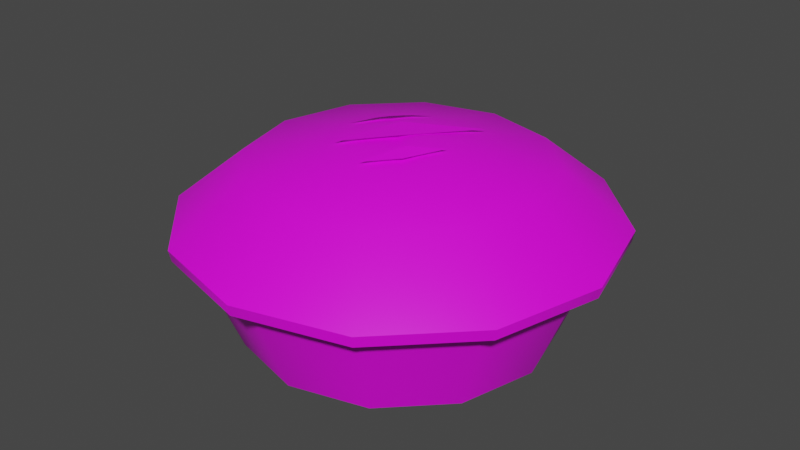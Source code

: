# Source: pie.blend  (saved by Blender 2.90.8; exported with 4.5.12 LTS)
import bpy
from mathutils import Matrix  # noqa: F401  (used for matrix-valued properties, if any)

bpy.ops.wm.read_factory_settings(use_empty=True)
scene = bpy.context.scene
scene.name = 'Scene'

# ---- collections
col_collection = bpy.data.collections.new('Collection'); scene.collection.children.link(col_collection)

# ---- images (referenced by path relative to the original .blend; pixels are not part of the script)
import os
ASSET_DIR = os.environ.get("B2B_ASSET_DIR", "")  # directory of the original .blend (textures are referenced by path, not embedded)
HERE = os.path.dirname(os.path.abspath(__file__))  # packed textures are extracted next to this script under _unpacked/

def load_image(name, relpath, width, height, colorspace="sRGB"):
    """Load a texture the original file referenced (path relative to the .blend, or extracted next to this script)."""
    p = next((c for c in (os.path.join(HERE, relpath), os.path.join(ASSET_DIR, relpath)) if relpath and os.path.exists(c)), "")
    if p:
        img = bpy.data.images.load(p, check_existing=True)
        img.name = name
    else:  # same state as the original file: an image datablock whose file is absent (Cycles renders it pink)
        img = bpy.data.images.new(name, width, height)
        img.source = "FILE"
        img.filepath = "//" + (relpath or name)
    img.colorspace_settings.name = colorspace
    return img
img_palettesaw_png = load_image('palettesaw.png', 'palettesaw.png', 1024, 1024, 'sRGB')

# ---- materials (node trees are filled in below, after node groups)
mat_material_001 = bpy.data.materials.new('Material.001')
mat_material_001.use_transparent_shadow = False

# ---- node groups
ng_auto_smooth = bpy.data.node_groups.new('Auto Smooth', 'GeometryNodeTree')
_s = ng_auto_smooth.interface.new_socket(name='Geometry', in_out='OUTPUT', socket_type='NodeSocketGeometry')
_s = ng_auto_smooth.interface.new_socket(name='Geometry', in_out='INPUT', socket_type='NodeSocketGeometry')
_s = ng_auto_smooth.interface.new_socket(name='Angle', in_out='INPUT', socket_type='NodeSocketFloat')
_s.subtype = 'ANGLE'
_s.min_value = 0.0
_s.max_value = 3.142
ng_auto_smooth.is_modifier = True
_N = ng_auto_smooth.nodes; _L = ng_auto_smooth.links
n0 = _N.new('NodeGroupOutput'); n0.name = 'Group Output'; n0.location = (480, -100)
n1 = _N.new('NodeGroupInput'); n1.name = 'Group Input'; n1.location = (-420, -300)
n2 = _N.new('NodeGroupInput'); n2.name = 'Group Input.001'; n2.location = (-60, -100)
n3 = _N.new('GeometryNodeSetShadeSmooth'); n3.name = 'Set Shade Smooth'; n3.location = (120, -100)
n3.domain = 'EDGE'
n4 = _N.new('GeometryNodeSetShadeSmooth'); n4.name = 'Set Shade Smooth.001'; n4.location = (300, -100)
n5 = _N.new('GeometryNodeInputMeshEdgeAngle'); n5.name = 'Edge Angle'; n5.location = (-420, -220)
n6 = _N.new('GeometryNodeInputEdgeSmooth'); n6.name = 'Is Edge Smooth'; n6.location = (-60, -160)
n7 = _N.new('GeometryNodeInputShadeSmooth'); n7.name = 'Is Face Smooth'; n7.location = (-240, -340)
n8 = _N.new('FunctionNodeBooleanMath'); n8.name = 'Boolean Math'; n8.location = (-60, -220)
n9 = _N.new('FunctionNodeCompare'); n9.name = 'Compare'; n9.location = (-240, -180)
n9.operation = 'LESS_EQUAL'
_L.new(n5.outputs[0], n9.inputs[0])
_L.new(n4.outputs[0], n0.inputs[0])
_L.new(n1.outputs[1], n9.inputs[1])
_L.new(n9.outputs[0], n8.inputs[0])
_L.new(n7.outputs[0], n8.inputs[1])
_L.new(n2.outputs[0], n3.inputs[0])
_L.new(n6.outputs[0], n3.inputs[1])
_L.new(n3.outputs[0], n4.inputs[0])
_L.new(n8.outputs[0], n3.inputs[2])
n0.is_active_output = True

# ---- material node trees
mat_material_001.use_nodes = True; mat_material_001.node_tree.nodes.clear()
_N = mat_material_001.node_tree.nodes; _L = mat_material_001.node_tree.links
n0 = _N.new('ShaderNodeBsdfPrincipled'); n0.name = 'Principled BSDF'; n0.location = (10, 300)
n0.distribution = 'GGX'
n0.subsurface_method = 'BURLEY'
n0.inputs[3].default_value = 1.45
n0.inputs[27].default_value = (0.0, 0.0, 0.0, 1.0)
n0.inputs[28].default_value = 1.0
n1 = _N.new('ShaderNodeOutputMaterial'); n1.name = 'Material Output'; n1.location = (300, 300)
n2 = _N.new('ShaderNodeTexImage'); n2.name = 'Image Texture'; n2.location = (-280, 275)
n2.image = img_palettesaw_png
_L.new(n0.outputs[0], n1.inputs[0])
_L.new(n2.outputs[0], n0.inputs[0])
n1.is_active_output = True

# ---- world
world_world = bpy.data.worlds.new('World'); scene.world = world_world
world_world.use_nodes = True; world_world.node_tree.nodes.clear()
_N = world_world.node_tree.nodes; _L = world_world.node_tree.links
n0 = _N.new('ShaderNodeOutputWorld'); n0.name = 'World Output'; n0.location = (300, 300)
n1 = _N.new('ShaderNodeBackground'); n1.name = 'Background'; n1.location = (10, 300)
n1.inputs[0].default_value = (0.05088, 0.05088, 0.05088, 1.0)
_L.new(n1.outputs[0], n0.inputs[0])
n0.is_active_output = True
world_world.color = (0.05088, 0.05088, 0.05088)
world_world.use_sun_shadow = False
world_world.sun_shadow_jitter_overblur = 0.0

# ---- meshes
me_cylinder = bpy.data.meshes.new('Cylinder')
me_cylinder.from_pydata([(-4.201e-09, -2.605e-08, 0.1701), (-4.201e-09, 0.7335, 0.0), (0.0, 0.898, 0.4057), (0.3667, 0.6352, 0.0), (0.449, 0.7777, 0.4057), (0.6352, 0.3667, 0.0), (0.7777, 0.449, 0.4057), (0.7335, -5.811e-08, 0.0), (0.898, -3.925e-08, 0.4057), (0.6352, -0.3667, 0.0), (0.7777, -0.449, 0.4057), (0.3667, -0.6352, 0.0), (0.449, -0.7777, 0.4057), (1.066e-07, -0.7335, 0.0), (1.356e-07, -0.898, 0.4057), (-0.3667, -0.6352, 0.0), (-0.449, -0.7777, 0.4057), (-0.6352, -0.3667, 0.0), (-0.7777, -0.449, 0.4057), (-0.7335, -3.67e-07, 0.0), (-0.898, -4.175e-07, 0.4057), (-0.6352, 0.3667, 0.0), (-0.7777, 0.449, 0.4057), (-0.3667, 0.6352, 0.0), (-0.449, 0.7777, 0.4057), (-0.6095, 0.3519, 0.7879), (-1.7e-09, 1.016, 0.4782), (0.5079, 0.8797, 0.4782), (0.8797, 0.5079, 0.4782), (1.016, -5.694e-08, 0.4782), (0.8797, -0.5079, 0.4782), (0.5079, -0.8797, 0.4782), (1.517e-07, -1.016, 0.4782), (-0.5079, -0.8797, 0.4782), (-0.8797, -0.5079, 0.4782), (-1.016, -4.848e-07, 0.4782), (-0.8797, 0.5079, 0.4782), (-0.5079, 0.8797, 0.4782), (-1.363e-09, 1.027, 0.5303), (0.5133, 0.889, 0.5303), (0.889, 0.5133, 0.5303), (1.027, -5.606e-08, 0.5303), (0.889, -0.5133, 0.5303), (0.5133, -0.889, 0.5303), (1.536e-07, -1.027, 0.5303), (-0.5133, -0.889, 0.5303), (-0.889, -0.5133, 0.5303), (-1.027, -4.884e-07, 0.5303), (-0.889, 0.5133, 0.5303), (-0.5133, 0.889, 0.5303), (-0.7038, -3.851e-07, 0.7879), (-0.6095, -0.3519, 0.7879), (-0.3519, -0.6095, 0.7879), (1.03e-07, -0.7038, 0.7879), (0.3519, -0.6095, 0.7879), (0.6095, -0.3519, 0.7879), (0.7038, -8.866e-08, 0.7879), (0.6095, 0.3519, 0.7879), (0.3519, 0.6095, 0.7879), (-3.279e-09, 0.7038, 0.7879), (-3.51e-09, -5.882e-08, 0.9334), (-0.3519, 0.6095, 0.7879)], [], [(0, 1, 3), (16, 14, 32, 33), (1, 2, 4, 3), (0, 3, 5), (20, 18, 34, 35), (3, 4, 6, 5), (0, 5, 7), (4, 2, 26, 27), (5, 6, 8, 7), (0, 7, 9), (24, 22, 36, 37), (7, 8, 10, 9), (0, 9, 11), (2, 24, 37, 26), (9, 10, 12, 11), (0, 11, 13), (6, 4, 27, 28), (11, 12, 14, 13), (0, 13, 15), (10, 8, 29, 30), (13, 14, 16, 15), (0, 15, 17), (14, 12, 31, 32), (15, 16, 18, 17), (0, 17, 19), (18, 16, 33, 34), (17, 18, 20, 19), (0, 19, 21), (22, 20, 35, 36), (19, 20, 22, 21), (0, 21, 23), (8, 6, 28, 29), (21, 22, 24, 23), (0, 23, 1), (12, 10, 30, 31), (23, 24, 2, 1), (31, 30, 42, 43), (36, 35, 47, 48), (29, 28, 40, 41), (26, 37, 49, 38), (34, 33, 45, 46), (27, 26, 38, 39), (32, 31, 43, 44), (37, 36, 48, 49), (30, 29, 41, 42), (35, 34, 46, 47), (28, 27, 39, 40), (33, 32, 44, 45), (48, 47, 50, 25), (41, 40, 57, 56), (38, 49, 61, 59), (46, 45, 52, 51), (39, 38, 59, 58), (44, 43, 54, 53), (49, 48, 25, 61), (42, 41, 56, 55), (47, 46, 51, 50), (40, 39, 58, 57), (45, 44, 53, 52), (43, 42, 55, 54), (60, 52, 53), (60, 54, 55), (60, 25, 50), (60, 56, 57), (60, 51, 52), (60, 58, 59), (60, 53, 54), (60, 59, 61), (60, 55, 56), (60, 61, 25), (60, 50, 51), (60, 57, 58)])
me_cylinder.polygons.foreach_set('use_smooth', [True] * 72)
_k = set([(2, 4), (2, 24), (4, 6), (6, 8), (8, 10), (10, 12), (12, 14), (14, 16), (16, 18), (18, 20), (20, 22), (22, 24)])
me_cylinder.attributes.new('sharp_edge', 'BOOLEAN', 'EDGE').data.foreach_set('value', [ (min(e.vertices), max(e.vertices)) in _k for e in me_cylinder.edges])
_uv = me_cylinder.uv_layers.new(name='UVMap')
_uv.uv.foreach_set('vector', [0.7783, 0.08366, 0.7864, 0.08805, 0.7852, 0.09567, 0.8311, 0.02782, 0.8296, 0.03715, 0.8273, 0.03644, 0.8291, 0.0259, 0.825, 0.03813, 0.8156, 0.03715, 0.8172, 0.02782, 0.8262, 0.03052, 0.7702, 0.08366, 0.777, 0.07165, 0.7783, 0.07926, 0.8156, 0.07077, 0.8156, 0.08153, 0.8134, 0.08224, 0.8134, 0.07006, 0.8262, 0.06414, 0.8352, 0.06144, 0.8368, 0.07077, 0.8274, 0.07175, 0.7702, 0.08366, 0.7783, 0.07926, 0.7783, 0.08805, 0.8172, 0.02782, 0.8156, 0.03715, 0.8134, 0.03644, 0.8151, 0.0259, 0.8274, 0.07175, 0.8368, 0.07077, 0.8368, 0.08153, 0.8274, 0.08055, 0.7702, 0.08366, 0.7783, 0.08805, 0.777, 0.09567, 0.8156, 0.04791, 0.8172, 0.05724, 0.8151, 0.05916, 0.8134, 0.04862, 0.8274, 0.08055, 0.8368, 0.08153, 0.8352, 0.09086, 0.8262, 0.08816, 0.7864, 0.08366, 0.7933, 0.07165, 0.7945, 0.07926, 0.8156, 0.03715, 0.8156, 0.04791, 0.8134, 0.04862, 0.8134, 0.03644, 0.8401, 0.05454, 0.8311, 0.05724, 0.8296, 0.04791, 0.8389, 0.04693, 0.7864, 0.08366, 0.7945, 0.07926, 0.7945, 0.08805, 0.8368, 0.07077, 0.8352, 0.06144, 0.8373, 0.05952, 0.839, 0.07006, 0.8389, 0.04693, 0.8296, 0.04791, 0.8296, 0.03715, 0.8389, 0.03813, 0.7864, 0.08366, 0.7945, 0.08805, 0.7933, 0.09567, 0.8352, 0.09086, 0.8368, 0.08153, 0.839, 0.08224, 0.8373, 0.09278, 0.8389, 0.03813, 0.8296, 0.03715, 0.8311, 0.02782, 0.8401, 0.03052, 0.7945, 0.08366, 0.8014, 0.07165, 0.8026, 0.07926, 0.8296, 0.03715, 0.8296, 0.04791, 0.8273, 0.04862, 0.8273, 0.03644, 0.8262, 0.08816, 0.8172, 0.09086, 0.8156, 0.08153, 0.825, 0.08055, 0.7945, 0.08366, 0.8026, 0.07926, 0.8026, 0.08805, 0.8156, 0.08153, 0.8172, 0.09086, 0.8151, 0.09278, 0.8134, 0.08224, 0.825, 0.08055, 0.8156, 0.08153, 0.8156, 0.07077, 0.825, 0.07175, 0.7945, 0.08366, 0.8026, 0.08805, 0.8014, 0.09567, 0.8172, 0.06144, 0.8156, 0.07077, 0.8134, 0.07006, 0.8151, 0.05952, 0.825, 0.07175, 0.8156, 0.07077, 0.8172, 0.06144, 0.8262, 0.06414, 0.7783, 0.08366, 0.7852, 0.07165, 0.7864, 0.07926, 0.8368, 0.08153, 0.8368, 0.07077, 0.839, 0.07006, 0.839, 0.08224, 0.8262, 0.05454, 0.8172, 0.05724, 0.8156, 0.04791, 0.825, 0.04693, 0.7783, 0.08366, 0.7864, 0.07926, 0.7864, 0.08805, 0.8296, 0.04791, 0.8311, 0.05724, 0.8291, 0.05916, 0.8273, 0.04862, 0.825, 0.04693, 0.8156, 0.04791, 0.8156, 0.03715, 0.825, 0.03813, 0.2635, 0.6601, 0.2658, 0.6738, 0.2643, 0.674, 0.2621, 0.6602, 0.2478, 0.6742, 0.2456, 0.6879, 0.2441, 0.6878, 0.2464, 0.674, 0.2786, 0.7036, 0.2786, 0.6879, 0.2801, 0.6878, 0.2801, 0.7037, 0.2456, 0.6444, 0.2456, 0.6601, 0.2441, 0.6602, 0.2441, 0.6443, 0.2456, 0.7036, 0.2478, 0.7172, 0.2464, 0.7175, 0.2441, 0.7037, 0.2478, 0.6308, 0.2456, 0.6444, 0.2441, 0.6443, 0.2464, 0.6305, 0.2635, 0.6444, 0.2635, 0.6601, 0.2621, 0.6602, 0.2621, 0.6443, 0.2456, 0.6601, 0.2478, 0.6738, 0.2464, 0.674, 0.2441, 0.6602, 0.2764, 0.7172, 0.2786, 0.7036, 0.2801, 0.7037, 0.2778, 0.7175, 0.2456, 0.6879, 0.2456, 0.7036, 0.2441, 0.7037, 0.2441, 0.6878, 0.2786, 0.6879, 0.2764, 0.6742, 0.2778, 0.674, 0.2801, 0.6878, 0.2658, 0.6308, 0.2635, 0.6444, 0.2621, 0.6443, 0.2643, 0.6305, 0.2581, 0.6519, 0.2688, 0.6721, 0.255, 0.6758, 0.2476, 0.6619, 0.189, 0.6954, 0.189, 0.6721, 0.2002, 0.6758, 0.2002, 0.6917, 0.2182, 0.6402, 0.2396, 0.6402, 0.2349, 0.6539, 0.2203, 0.6539, 0.2688, 0.6954, 0.2581, 0.7156, 0.2476, 0.7056, 0.255, 0.6917, 0.1997, 0.6519, 0.2182, 0.6402, 0.2203, 0.6539, 0.2076, 0.6619, 0.2396, 0.7273, 0.2182, 0.7273, 0.2203, 0.7136, 0.2349, 0.7136, 0.2396, 0.6402, 0.2581, 0.6519, 0.2476, 0.6619, 0.2349, 0.6539, 0.1997, 0.7156, 0.189, 0.6954, 0.2002, 0.6917, 0.2076, 0.7056, 0.2688, 0.6721, 0.2688, 0.6954, 0.255, 0.6917, 0.255, 0.6758, 0.189, 0.6721, 0.1997, 0.6519, 0.2076, 0.6619, 0.2002, 0.6758, 0.2581, 0.7156, 0.2396, 0.7273, 0.2349, 0.7136, 0.2476, 0.7056, 0.2182, 0.7273, 0.1997, 0.7156, 0.2076, 0.7056, 0.2203, 0.7136, 0.2269, 0.6838, 0.2476, 0.7056, 0.2349, 0.7136, 0.2269, 0.6838, 0.2203, 0.7136, 0.2076, 0.7056, 0.2269, 0.6838, 0.2476, 0.6619, 0.255, 0.6758, 0.2269, 0.6838, 0.2002, 0.6917, 0.2002, 0.6758, 0.2269, 0.6838, 0.255, 0.6917, 0.2476, 0.7056, 0.2269, 0.6838, 0.2076, 0.6619, 0.2203, 0.6539, 0.2269, 0.6838, 0.2349, 0.7136, 0.2203, 0.7136, 0.2269, 0.6838, 0.2203, 0.6539, 0.2349, 0.6539, 0.2269, 0.6838, 0.2076, 0.7056, 0.2002, 0.6917, 0.2269, 0.6838, 0.2349, 0.6539, 0.2476, 0.6619, 0.2269, 0.6838, 0.255, 0.6758, 0.255, 0.6917, 0.2269, 0.6838, 0.2002, 0.6758, 0.2076, 0.6619])
me_cylinder.materials.append(mat_material_001)
me_cylinder.use_remesh_fix_poles = True
me_cylinder.use_remesh_preserve_attributes = False
me_cylinder.use_mirror_vertex_groups = False
me_cylinder.update()
me_cylinder_001 = bpy.data.meshes.new('Cylinder.001')
me_cylinder_001.from_pydata([(-0.3071, 0.007066, 0.9372), (-0.1719, 0.1328, 0.9372), (-0.2251, 0.2075, 0.9372), (-0.08989, 0.3333, 0.9372), (-0.1964, -0.2197, 0.9372), (0.05117, -0.07836, 0.977), (-0.04544, 0.05733, 0.977), (0.1985, 0.3735, 0.9372), (0.03559, -0.3118, 0.9372), (0.1708, -0.186, 0.9372), (0.1176, -0.1114, 0.9372), (0.2528, 0.01442, 0.9372)], [], [(1, 2, 0), (5, 6, 4), (9, 10, 8), (5, 7, 6), (9, 11, 10), (1, 3, 2)])
_uv = me_cylinder_001.uv_layers.new(name='UVMap')
_uv.uv.foreach_set('vector', [0.453, 0.5405, 0.4647, 0.5332, 0.4647, 0.5658, 0.42, 0.5673, 0.4413, 0.5538, 0.4413, 0.6132, 0.453, 0.5332, 0.4413, 0.5405, 0.4413, 0.5079, 0.42, 0.5673, 0.42, 0.5079, 0.4413, 0.5538, 0.453, 0.5332, 0.453, 0.5658, 0.4413, 0.5405, 0.453, 0.5405, 0.453, 0.5079, 0.4647, 0.5332])
me_cylinder_001.materials.append(mat_material_001)
me_cylinder_001.use_remesh_fix_poles = True
me_cylinder_001.use_remesh_preserve_attributes = False
me_cylinder_001.use_mirror_vertex_groups = False
me_cylinder_001.update()

# ---- objects
ob_pie = bpy.data.objects.new('pie', me_cylinder)
ob_slaashy = bpy.data.objects.new('slaashy', me_cylinder_001)

# ---- transforms, parenting, visibility, modifiers, constraints
ob_pie.location = (0.0, 0.0, 0.0)
ob_pie.lineart.crease_threshold = 0.0
_m = ob_pie.modifiers.new('Auto Smooth', 'NODES')
_m.node_group = ng_auto_smooth
_gi = [s.identifier for s in ng_auto_smooth.interface.items_tree if s.item_type == 'SOCKET' and s.in_out == 'INPUT']
_m[_gi[1]] = 0.5236  # Angle
ob_slaashy.location = (0.0, 0.0, 0.0)
ob_slaashy.lineart.crease_threshold = 0.0
_m = ob_slaashy.modifiers.new('Shrinkwrap', 'SHRINKWRAP')
_m.wrap_mode = 'OUTSIDE_SURFACE'
_m.target = ob_pie
_m.offset = 0.018
_m = ob_slaashy.modifiers.new('Auto Smooth', 'NODES')
_m.node_group = ng_auto_smooth
_gi = [s.identifier for s in ng_auto_smooth.interface.items_tree if s.item_type == 'SOCKET' and s.in_out == 'INPUT']
_m[_gi[1]] = 0.5236  # Angle

# ---- collection membership
col_collection.objects.link(ob_pie)
col_collection.objects.link(ob_slaashy)

# ---- scene / render settings (as saved in the file)
scene.frame_start = 1; scene.frame_end = 250; scene.frame_set(1)
scene.render.engine = 'BLENDER_EEVEE_NEXT'
scene.cycles.use_denoising = False
scene.cycles.samples = 128
scene.cycles.sampling_pattern = 'TABULATED_SOBOL'
scene.cycles.use_adaptive_sampling = False
scene.cycles.use_light_tree = False
scene.view_settings.view_transform = 'Filmic'
bpy.context.view_layer.update()

# ---- added for rendering (the .blend has no active camera and no usable light): camera, sun
cam_auto = bpy.data.cameras.new('AutoCamera')
cam_auto.lens = 50.0
cam_auto.sensor_width = 36.0
cam_auto.clip_end = 1000.0
ob_auto_camera = bpy.data.objects.new('AutoCamera', cam_auto)
scene.collection.objects.link(ob_auto_camera)
ob_auto_camera.location = (2.82304, -3.38765, 2.72744)
ob_auto_camera.rotation_euler = (1.09748, -7.21219e-08, 0.694738)
scene.camera = ob_auto_camera
light_auto_sun = bpy.data.lights.new('AutoSun', 'SUN')
light_auto_sun.energy = 3.0
light_auto_sun.angle = 0.0523599
ob_auto_sun = bpy.data.objects.new('AutoSun', light_auto_sun)
scene.collection.objects.link(ob_auto_sun)
ob_auto_sun.rotation_euler = (0.872665, 0.174533, 0.523599)
bpy.context.view_layer.update()
